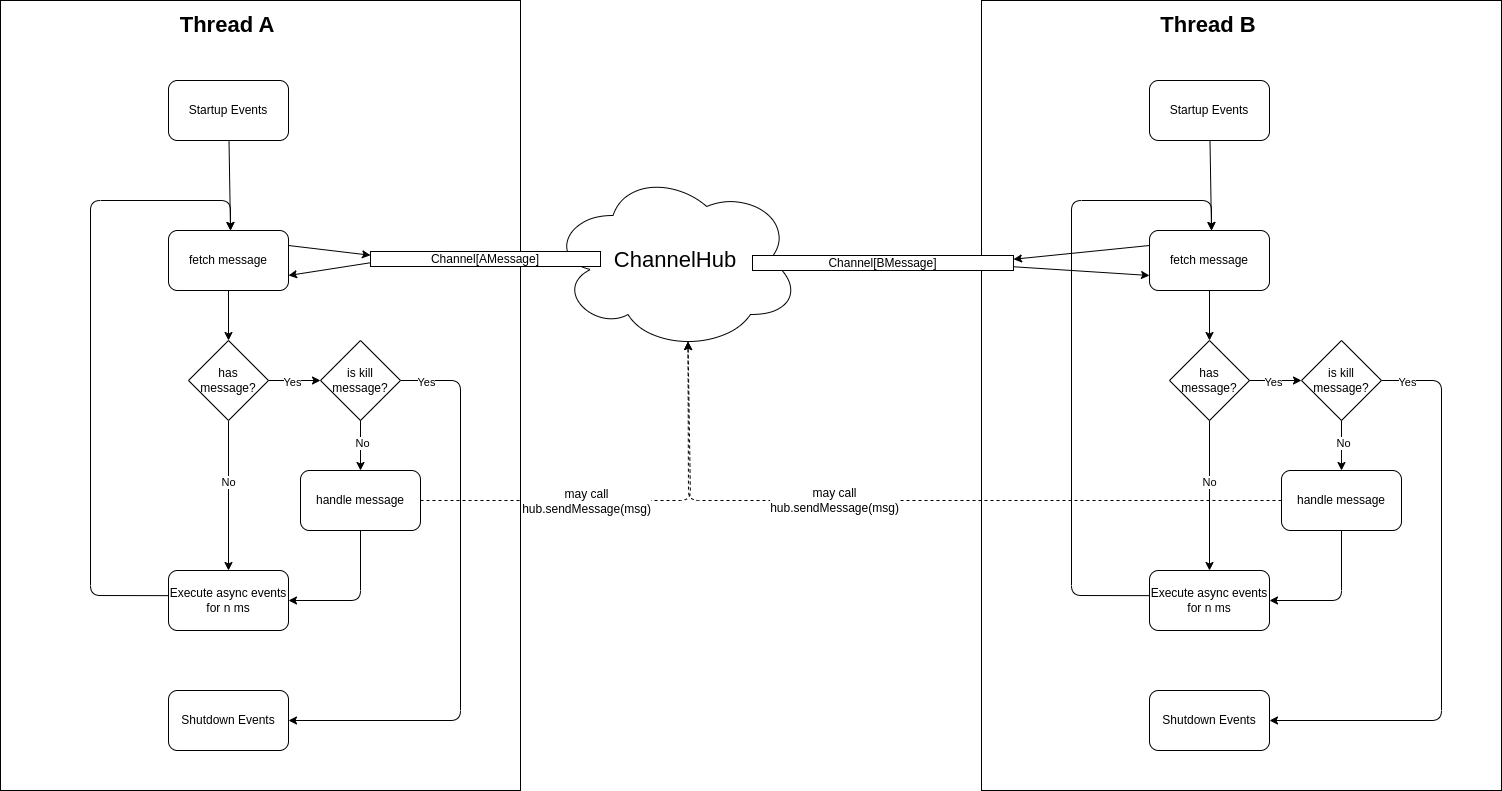

The diagram above was exported from draw.io. Its source (the exported page's mxGraphModel, read from the mxfile embedded in the PNG):
<mxGraphModel dx="750" dy="304" grid="1" gridSize="10" guides="1" tooltips="1" connect="1" arrows="1" fold="1" page="1" pageScale="1" pageWidth="827" pageHeight="1169" background="#ffffff" math="0" shadow="0">
  <root>
    <mxCell id="0" />
    <mxCell id="1" parent="0" />
    <mxCell id="27" value="" style="rounded=0;whiteSpace=wrap;html=1;" parent="1" vertex="1">
      <mxGeometry width="520" height="790" as="geometry" />
    </mxCell>
    <mxCell id="11" value="" style="edgeStyle=none;html=1;" parent="1" source="2" target="5" edge="1">
      <mxGeometry relative="1" as="geometry" />
    </mxCell>
    <mxCell id="33" style="edgeStyle=none;html=1;exitX=1;exitY=0.25;exitDx=0;exitDy=0;entryX=0;entryY=0.25;entryDx=0;entryDy=0;fontSize=22;startArrow=none;startFill=0;endArrow=classic;endFill=1;" parent="1" source="2" target="32" edge="1">
      <mxGeometry relative="1" as="geometry" />
    </mxCell>
    <mxCell id="2" value="fetch message" style="rounded=1;whiteSpace=wrap;html=1;" parent="1" vertex="1">
      <mxGeometry x="168" y="230" width="120" height="60" as="geometry" />
    </mxCell>
    <mxCell id="10" style="edgeStyle=none;html=1;entryX=1;entryY=0.5;entryDx=0;entryDy=0;" parent="1" source="3" target="4" edge="1">
      <mxGeometry relative="1" as="geometry">
        <Array as="points">
          <mxPoint x="360" y="600" />
        </Array>
      </mxGeometry>
    </mxCell>
    <mxCell id="35" style="edgeStyle=none;html=1;exitX=1;exitY=0.5;exitDx=0;exitDy=0;entryX=0.55;entryY=0.95;entryDx=0;entryDy=0;entryPerimeter=0;fontSize=22;startArrow=none;startFill=0;endArrow=classic;endFill=1;dashed=1;" parent="1" source="3" target="29" edge="1">
      <mxGeometry relative="1" as="geometry">
        <Array as="points">
          <mxPoint x="690" y="500" />
        </Array>
      </mxGeometry>
    </mxCell>
    <mxCell id="66" value="may call&lt;br&gt;hub.sendMessage(msg)" style="edgeLabel;html=1;align=center;verticalAlign=middle;resizable=0;points=[];fontSize=12;" parent="35" vertex="1" connectable="0">
      <mxGeometry x="-0.2285" relative="1" as="geometry">
        <mxPoint as="offset" />
      </mxGeometry>
    </mxCell>
    <mxCell id="3" value="handle message" style="rounded=1;whiteSpace=wrap;html=1;" parent="1" vertex="1">
      <mxGeometry x="300" y="470" width="120" height="60" as="geometry" />
    </mxCell>
    <mxCell id="12" style="edgeStyle=none;html=1;exitX=-0.005;exitY=0.419;exitDx=0;exitDy=0;exitPerimeter=0;" parent="1" source="4" edge="1">
      <mxGeometry relative="1" as="geometry">
        <mxPoint x="230" y="230" as="targetPoint" />
        <Array as="points">
          <mxPoint x="90" y="595" />
          <mxPoint x="90" y="200" />
          <mxPoint x="230" y="200" />
        </Array>
      </mxGeometry>
    </mxCell>
    <mxCell id="4" value="Execute async events for n ms" style="rounded=1;whiteSpace=wrap;html=1;" parent="1" vertex="1">
      <mxGeometry x="168" y="570" width="120" height="60" as="geometry" />
    </mxCell>
    <mxCell id="6" style="edgeStyle=none;html=1;entryX=0.5;entryY=0;entryDx=0;entryDy=0;startArrow=none;exitX=0.5;exitY=1;exitDx=0;exitDy=0;" parent="1" source="17" target="3" edge="1">
      <mxGeometry relative="1" as="geometry">
        <Array as="points">
          <mxPoint x="360" y="380" />
        </Array>
      </mxGeometry>
    </mxCell>
    <mxCell id="20" value="No" style="edgeLabel;html=1;align=center;verticalAlign=middle;resizable=0;points=[];" parent="6" vertex="1" connectable="0">
      <mxGeometry x="0.5623" y="1" relative="1" as="geometry">
        <mxPoint as="offset" />
      </mxGeometry>
    </mxCell>
    <mxCell id="7" value="" style="edgeStyle=none;html=1;" parent="1" source="5" target="4" edge="1">
      <mxGeometry relative="1" as="geometry" />
    </mxCell>
    <mxCell id="9" value="No" style="edgeLabel;html=1;align=center;verticalAlign=middle;resizable=0;points=[];" parent="7" vertex="1" connectable="0">
      <mxGeometry x="-0.1885" y="-1" relative="1" as="geometry">
        <mxPoint as="offset" />
      </mxGeometry>
    </mxCell>
    <mxCell id="5" value="has message?" style="rhombus;whiteSpace=wrap;html=1;" parent="1" vertex="1">
      <mxGeometry x="188" y="340" width="80" height="80" as="geometry" />
    </mxCell>
    <mxCell id="14" style="edgeStyle=none;html=1;" parent="1" source="13" edge="1">
      <mxGeometry relative="1" as="geometry">
        <mxPoint x="230" y="230" as="targetPoint" />
      </mxGeometry>
    </mxCell>
    <mxCell id="13" value="Startup Events" style="rounded=1;whiteSpace=wrap;html=1;" parent="1" vertex="1">
      <mxGeometry x="168" y="80" width="120" height="60" as="geometry" />
    </mxCell>
    <mxCell id="15" value="Shutdown Events" style="rounded=1;whiteSpace=wrap;html=1;" parent="1" vertex="1">
      <mxGeometry x="168" y="690" width="120" height="60" as="geometry" />
    </mxCell>
    <mxCell id="18" value="" style="edgeStyle=none;html=1;endArrow=classic;exitX=1;exitY=0.5;exitDx=0;exitDy=0;startArrow=none;startFill=0;endFill=1;entryX=0;entryY=0.5;entryDx=0;entryDy=0;" parent="1" source="5" target="17" edge="1">
      <mxGeometry relative="1" as="geometry">
        <mxPoint x="280" y="360" as="sourcePoint" />
        <mxPoint x="310" y="350" as="targetPoint" />
        <Array as="points" />
      </mxGeometry>
    </mxCell>
    <mxCell id="19" value="Yes" style="edgeLabel;html=1;align=center;verticalAlign=middle;resizable=0;points=[];" parent="18" vertex="1" connectable="0">
      <mxGeometry x="-0.356" y="-1" relative="1" as="geometry">
        <mxPoint x="6" as="offset" />
      </mxGeometry>
    </mxCell>
    <mxCell id="21" style="edgeStyle=none;html=1;exitX=1;exitY=0.5;exitDx=0;exitDy=0;entryX=1;entryY=0.5;entryDx=0;entryDy=0;" parent="1" source="17" target="15" edge="1">
      <mxGeometry relative="1" as="geometry">
        <Array as="points">
          <mxPoint x="460" y="380" />
          <mxPoint x="460" y="720" />
        </Array>
      </mxGeometry>
    </mxCell>
    <mxCell id="23" value="Yes" style="edgeLabel;html=1;align=center;verticalAlign=middle;resizable=0;points=[];" parent="21" vertex="1" connectable="0">
      <mxGeometry x="-0.8287" y="-1" relative="1" as="geometry">
        <mxPoint x="-24" as="offset" />
      </mxGeometry>
    </mxCell>
    <mxCell id="17" value="is kill message?" style="rhombus;whiteSpace=wrap;html=1;" parent="1" vertex="1">
      <mxGeometry x="320" y="340" width="80" height="80" as="geometry" />
    </mxCell>
    <mxCell id="28" value="Thread A" style="text;html=1;strokeColor=none;fillColor=none;align=center;verticalAlign=middle;whiteSpace=wrap;rounded=0;fontSize=22;fontStyle=1" parent="1" vertex="1">
      <mxGeometry x="166" y="10" width="122" height="30" as="geometry" />
    </mxCell>
    <mxCell id="29" value="ChannelHub" style="ellipse;shape=cloud;whiteSpace=wrap;html=1;fontSize=22;" parent="1" vertex="1">
      <mxGeometry x="550" y="170" width="250" height="180" as="geometry" />
    </mxCell>
    <mxCell id="34" style="edgeStyle=none;html=1;exitX=0;exitY=0.75;exitDx=0;exitDy=0;entryX=1;entryY=0.75;entryDx=0;entryDy=0;fontSize=22;startArrow=none;startFill=0;endArrow=classic;endFill=1;" parent="1" source="32" target="2" edge="1">
      <mxGeometry relative="1" as="geometry" />
    </mxCell>
    <mxCell id="32" value="Channel[AMessage]" style="rounded=0;whiteSpace=wrap;html=1;fontSize=12;" parent="1" vertex="1">
      <mxGeometry x="370" y="251" width="230" height="15" as="geometry" />
    </mxCell>
    <mxCell id="37" value="" style="rounded=0;whiteSpace=wrap;html=1;" parent="1" vertex="1">
      <mxGeometry x="981" width="520" height="790" as="geometry" />
    </mxCell>
    <mxCell id="38" value="" style="edgeStyle=none;html=1;" parent="1" source="40" target="49" edge="1">
      <mxGeometry relative="1" as="geometry" />
    </mxCell>
    <mxCell id="39" style="edgeStyle=none;html=1;exitX=0;exitY=0.25;exitDx=0;exitDy=0;entryX=1;entryY=0.25;entryDx=0;entryDy=0;fontSize=22;startArrow=none;startFill=0;endArrow=classic;endFill=1;" parent="1" source="40" target="60" edge="1">
      <mxGeometry relative="1" as="geometry">
        <mxPoint x="1351" y="254.75" as="targetPoint" />
      </mxGeometry>
    </mxCell>
    <mxCell id="40" value="fetch message" style="rounded=1;whiteSpace=wrap;html=1;" parent="1" vertex="1">
      <mxGeometry x="1149" y="230" width="120" height="60" as="geometry" />
    </mxCell>
    <mxCell id="41" style="edgeStyle=none;html=1;entryX=1;entryY=0.5;entryDx=0;entryDy=0;" parent="1" source="42" target="44" edge="1">
      <mxGeometry relative="1" as="geometry">
        <Array as="points">
          <mxPoint x="1341" y="600" />
        </Array>
      </mxGeometry>
    </mxCell>
    <mxCell id="63" style="edgeStyle=none;html=1;exitX=0;exitY=0.5;exitDx=0;exitDy=0;fontSize=12;startArrow=none;startFill=0;endArrow=classic;endFill=1;entryX=0.55;entryY=0.95;entryDx=0;entryDy=0;entryPerimeter=0;dashed=1;" parent="1" source="42" target="29" edge="1">
      <mxGeometry relative="1" as="geometry">
        <mxPoint x="829.9999999999998" y="510" as="targetPoint" />
        <Array as="points">
          <mxPoint x="688" y="500" />
        </Array>
      </mxGeometry>
    </mxCell>
    <mxCell id="67" value="may call&lt;br&gt;hub.sendMessage(msg)" style="edgeLabel;html=1;align=center;verticalAlign=middle;resizable=0;points=[];fontSize=12;" parent="63" vertex="1" connectable="0">
      <mxGeometry x="0.1915" y="-1" relative="1" as="geometry">
        <mxPoint as="offset" />
      </mxGeometry>
    </mxCell>
    <mxCell id="42" value="handle message" style="rounded=1;whiteSpace=wrap;html=1;" parent="1" vertex="1">
      <mxGeometry x="1281" y="470" width="120" height="60" as="geometry" />
    </mxCell>
    <mxCell id="43" style="edgeStyle=none;html=1;exitX=-0.005;exitY=0.419;exitDx=0;exitDy=0;exitPerimeter=0;" parent="1" source="44" edge="1">
      <mxGeometry relative="1" as="geometry">
        <mxPoint x="1211" y="230" as="targetPoint" />
        <Array as="points">
          <mxPoint x="1071" y="595" />
          <mxPoint x="1071" y="200" />
          <mxPoint x="1211" y="200" />
        </Array>
      </mxGeometry>
    </mxCell>
    <mxCell id="44" value="Execute async events for n ms" style="rounded=1;whiteSpace=wrap;html=1;" parent="1" vertex="1">
      <mxGeometry x="1149" y="570" width="120" height="60" as="geometry" />
    </mxCell>
    <mxCell id="45" style="edgeStyle=none;html=1;entryX=0.5;entryY=0;entryDx=0;entryDy=0;startArrow=none;exitX=0.5;exitY=1;exitDx=0;exitDy=0;" parent="1" source="57" target="42" edge="1">
      <mxGeometry relative="1" as="geometry">
        <Array as="points">
          <mxPoint x="1341" y="380" />
        </Array>
      </mxGeometry>
    </mxCell>
    <mxCell id="46" value="No" style="edgeLabel;html=1;align=center;verticalAlign=middle;resizable=0;points=[];" parent="45" vertex="1" connectable="0">
      <mxGeometry x="0.5623" y="1" relative="1" as="geometry">
        <mxPoint as="offset" />
      </mxGeometry>
    </mxCell>
    <mxCell id="47" value="" style="edgeStyle=none;html=1;" parent="1" source="49" target="44" edge="1">
      <mxGeometry relative="1" as="geometry" />
    </mxCell>
    <mxCell id="48" value="No" style="edgeLabel;html=1;align=center;verticalAlign=middle;resizable=0;points=[];" parent="47" vertex="1" connectable="0">
      <mxGeometry x="-0.1885" y="-1" relative="1" as="geometry">
        <mxPoint as="offset" />
      </mxGeometry>
    </mxCell>
    <mxCell id="49" value="has message?" style="rhombus;whiteSpace=wrap;html=1;" parent="1" vertex="1">
      <mxGeometry x="1169" y="340" width="80" height="80" as="geometry" />
    </mxCell>
    <mxCell id="50" style="edgeStyle=none;html=1;" parent="1" source="51" edge="1">
      <mxGeometry relative="1" as="geometry">
        <mxPoint x="1211" y="230" as="targetPoint" />
      </mxGeometry>
    </mxCell>
    <mxCell id="51" value="Startup Events" style="rounded=1;whiteSpace=wrap;html=1;" parent="1" vertex="1">
      <mxGeometry x="1149" y="80" width="120" height="60" as="geometry" />
    </mxCell>
    <mxCell id="52" value="Shutdown Events" style="rounded=1;whiteSpace=wrap;html=1;" parent="1" vertex="1">
      <mxGeometry x="1149" y="690" width="120" height="60" as="geometry" />
    </mxCell>
    <mxCell id="53" value="" style="edgeStyle=none;html=1;endArrow=classic;exitX=1;exitY=0.5;exitDx=0;exitDy=0;startArrow=none;startFill=0;endFill=1;entryX=0;entryY=0.5;entryDx=0;entryDy=0;" parent="1" source="49" target="57" edge="1">
      <mxGeometry relative="1" as="geometry">
        <mxPoint x="1261" y="360" as="sourcePoint" />
        <mxPoint x="1291" y="350" as="targetPoint" />
        <Array as="points" />
      </mxGeometry>
    </mxCell>
    <mxCell id="54" value="Yes" style="edgeLabel;html=1;align=center;verticalAlign=middle;resizable=0;points=[];" parent="53" vertex="1" connectable="0">
      <mxGeometry x="-0.356" y="-1" relative="1" as="geometry">
        <mxPoint x="6" as="offset" />
      </mxGeometry>
    </mxCell>
    <mxCell id="55" style="edgeStyle=none;html=1;exitX=1;exitY=0.5;exitDx=0;exitDy=0;entryX=1;entryY=0.5;entryDx=0;entryDy=0;" parent="1" source="57" target="52" edge="1">
      <mxGeometry relative="1" as="geometry">
        <Array as="points">
          <mxPoint x="1441" y="380" />
          <mxPoint x="1441" y="720" />
        </Array>
      </mxGeometry>
    </mxCell>
    <mxCell id="56" value="Yes" style="edgeLabel;html=1;align=center;verticalAlign=middle;resizable=0;points=[];" parent="55" vertex="1" connectable="0">
      <mxGeometry x="-0.8287" y="-1" relative="1" as="geometry">
        <mxPoint x="-24" as="offset" />
      </mxGeometry>
    </mxCell>
    <mxCell id="57" value="is kill message?" style="rhombus;whiteSpace=wrap;html=1;" parent="1" vertex="1">
      <mxGeometry x="1301" y="340" width="80" height="80" as="geometry" />
    </mxCell>
    <mxCell id="58" value="Thread B" style="text;html=1;strokeColor=none;fillColor=none;align=center;verticalAlign=middle;whiteSpace=wrap;rounded=0;fontSize=22;fontStyle=1" parent="1" vertex="1">
      <mxGeometry x="1147" y="10" width="122" height="30" as="geometry" />
    </mxCell>
    <mxCell id="62" style="edgeStyle=none;html=1;exitX=1;exitY=0.75;exitDx=0;exitDy=0;entryX=0;entryY=0.75;entryDx=0;entryDy=0;fontSize=12;startArrow=none;startFill=0;endArrow=classic;endFill=1;" parent="1" source="60" target="40" edge="1">
      <mxGeometry relative="1" as="geometry" />
    </mxCell>
    <mxCell id="60" value="Channel[BMessage]" style="rounded=0;whiteSpace=wrap;html=1;fontSize=12;" parent="1" vertex="1">
      <mxGeometry x="752" y="255" width="261" height="15" as="geometry" />
    </mxCell>
  </root>
</mxGraphModel>